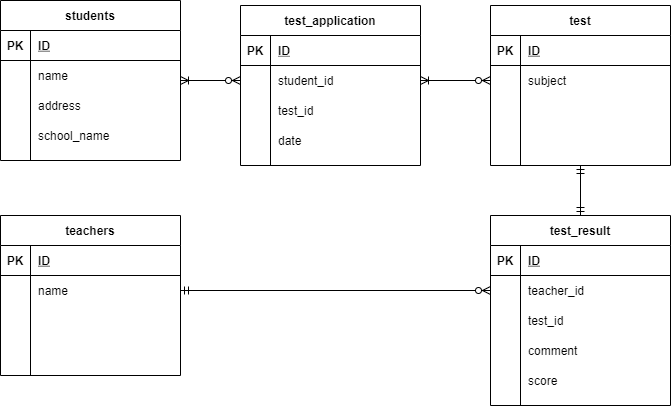

The diagram above was exported from draw.io. Its source (the exported page's mxGraphModel, read from the mxfile embedded in the PNG):
<mxGraphModel dx="820" dy="478" grid="1" gridSize="10" guides="1" tooltips="1" connect="1" arrows="1" fold="1" page="1" pageScale="1" pageWidth="827" pageHeight="1169" math="0" shadow="0">
  <root>
    <mxCell id="0" />
    <mxCell id="1" parent="0" />
    <mxCell id="112" style="edgeStyle=orthogonalEdgeStyle;rounded=0;orthogonalLoop=1;jettySize=auto;html=1;entryX=0;entryY=0.5;entryDx=0;entryDy=0;startArrow=ERoneToMany;startFill=0;endArrow=ERzeroToMany;endFill=1;" edge="1" parent="1" source="2" target="91">
      <mxGeometry relative="1" as="geometry" />
    </mxCell>
    <mxCell id="2" value="students" style="shape=table;startSize=30;container=1;collapsible=1;childLayout=tableLayout;fixedRows=1;rowLines=0;fontStyle=1;align=center;resizeLast=1;" parent="1" vertex="1">
      <mxGeometry x="60" y="35" width="180" height="160" as="geometry" />
    </mxCell>
    <mxCell id="3" value="" style="shape=partialRectangle;collapsible=0;dropTarget=0;pointerEvents=0;fillColor=none;top=0;left=0;bottom=1;right=0;points=[[0,0.5],[1,0.5]];portConstraint=eastwest;" parent="2" vertex="1">
      <mxGeometry y="30" width="180" height="30" as="geometry" />
    </mxCell>
    <mxCell id="4" value="PK" style="shape=partialRectangle;connectable=0;fillColor=none;top=0;left=0;bottom=0;right=0;fontStyle=1;overflow=hidden;" parent="3" vertex="1">
      <mxGeometry width="30" height="30" as="geometry" />
    </mxCell>
    <mxCell id="5" value="ID" style="shape=partialRectangle;connectable=0;fillColor=none;top=0;left=0;bottom=0;right=0;align=left;spacingLeft=6;fontStyle=5;overflow=hidden;" parent="3" vertex="1">
      <mxGeometry x="30" width="150" height="30" as="geometry" />
    </mxCell>
    <mxCell id="6" value="" style="shape=partialRectangle;collapsible=0;dropTarget=0;pointerEvents=0;fillColor=none;top=0;left=0;bottom=0;right=0;points=[[0,0.5],[1,0.5]];portConstraint=eastwest;" parent="2" vertex="1">
      <mxGeometry y="60" width="180" height="30" as="geometry" />
    </mxCell>
    <mxCell id="7" value="" style="shape=partialRectangle;connectable=0;fillColor=none;top=0;left=0;bottom=0;right=0;editable=1;overflow=hidden;" parent="6" vertex="1">
      <mxGeometry width="30" height="30" as="geometry" />
    </mxCell>
    <mxCell id="8" value="name" style="shape=partialRectangle;connectable=0;fillColor=none;top=0;left=0;bottom=0;right=0;align=left;spacingLeft=6;overflow=hidden;" parent="6" vertex="1">
      <mxGeometry x="30" width="150" height="30" as="geometry" />
    </mxCell>
    <mxCell id="9" value="" style="shape=partialRectangle;collapsible=0;dropTarget=0;pointerEvents=0;fillColor=none;top=0;left=0;bottom=0;right=0;points=[[0,0.5],[1,0.5]];portConstraint=eastwest;" parent="2" vertex="1">
      <mxGeometry y="90" width="180" height="30" as="geometry" />
    </mxCell>
    <mxCell id="10" value="" style="shape=partialRectangle;connectable=0;fillColor=none;top=0;left=0;bottom=0;right=0;editable=1;overflow=hidden;" parent="9" vertex="1">
      <mxGeometry width="30" height="30" as="geometry" />
    </mxCell>
    <mxCell id="11" value="address" style="shape=partialRectangle;connectable=0;fillColor=none;top=0;left=0;bottom=0;right=0;align=left;spacingLeft=6;overflow=hidden;" parent="9" vertex="1">
      <mxGeometry x="30" width="150" height="30" as="geometry" />
    </mxCell>
    <mxCell id="12" value="" style="shape=partialRectangle;collapsible=0;dropTarget=0;pointerEvents=0;fillColor=none;top=0;left=0;bottom=0;right=0;points=[[0,0.5],[1,0.5]];portConstraint=eastwest;" parent="2" vertex="1">
      <mxGeometry y="120" width="180" height="30" as="geometry" />
    </mxCell>
    <mxCell id="13" value="" style="shape=partialRectangle;connectable=0;fillColor=none;top=0;left=0;bottom=0;right=0;editable=1;overflow=hidden;" parent="12" vertex="1">
      <mxGeometry width="30" height="30" as="geometry" />
    </mxCell>
    <mxCell id="14" value="school_name" style="shape=partialRectangle;connectable=0;fillColor=none;top=0;left=0;bottom=0;right=0;align=left;spacingLeft=6;overflow=hidden;" parent="12" vertex="1">
      <mxGeometry x="30" width="150" height="30" as="geometry" />
    </mxCell>
    <mxCell id="15" value="test_result" style="shape=table;startSize=30;container=1;collapsible=1;childLayout=tableLayout;fixedRows=1;rowLines=0;fontStyle=1;align=center;resizeLast=1;" parent="1" vertex="1">
      <mxGeometry x="550" y="250" width="180" height="190" as="geometry" />
    </mxCell>
    <mxCell id="16" value="" style="shape=partialRectangle;collapsible=0;dropTarget=0;pointerEvents=0;fillColor=none;top=0;left=0;bottom=1;right=0;points=[[0,0.5],[1,0.5]];portConstraint=eastwest;" parent="15" vertex="1">
      <mxGeometry y="30" width="180" height="30" as="geometry" />
    </mxCell>
    <mxCell id="17" value="PK" style="shape=partialRectangle;connectable=0;fillColor=none;top=0;left=0;bottom=0;right=0;fontStyle=1;overflow=hidden;" parent="16" vertex="1">
      <mxGeometry width="30" height="30" as="geometry" />
    </mxCell>
    <mxCell id="18" value="ID" style="shape=partialRectangle;connectable=0;fillColor=none;top=0;left=0;bottom=0;right=0;align=left;spacingLeft=6;fontStyle=5;overflow=hidden;" parent="16" vertex="1">
      <mxGeometry x="30" width="150" height="30" as="geometry" />
    </mxCell>
    <mxCell id="25" value="" style="shape=partialRectangle;collapsible=0;dropTarget=0;pointerEvents=0;fillColor=none;top=0;left=0;bottom=0;right=0;points=[[0,0.5],[1,0.5]];portConstraint=eastwest;" parent="15" vertex="1">
      <mxGeometry y="60" width="180" height="30" as="geometry" />
    </mxCell>
    <mxCell id="26" value="" style="shape=partialRectangle;connectable=0;fillColor=none;top=0;left=0;bottom=0;right=0;editable=1;overflow=hidden;" parent="25" vertex="1">
      <mxGeometry width="30" height="30" as="geometry" />
    </mxCell>
    <mxCell id="27" value="teacher_id" style="shape=partialRectangle;connectable=0;fillColor=none;top=0;left=0;bottom=0;right=0;align=left;spacingLeft=6;overflow=hidden;" parent="25" vertex="1">
      <mxGeometry x="30" width="150" height="30" as="geometry" />
    </mxCell>
    <mxCell id="19" value="" style="shape=partialRectangle;collapsible=0;dropTarget=0;pointerEvents=0;fillColor=none;top=0;left=0;bottom=0;right=0;points=[[0,0.5],[1,0.5]];portConstraint=eastwest;" parent="15" vertex="1">
      <mxGeometry y="90" width="180" height="30" as="geometry" />
    </mxCell>
    <mxCell id="20" value="" style="shape=partialRectangle;connectable=0;fillColor=none;top=0;left=0;bottom=0;right=0;editable=1;overflow=hidden;" parent="19" vertex="1">
      <mxGeometry width="30" height="30" as="geometry" />
    </mxCell>
    <mxCell id="21" value="test_id" style="shape=partialRectangle;connectable=0;fillColor=none;top=0;left=0;bottom=0;right=0;align=left;spacingLeft=6;overflow=hidden;" parent="19" vertex="1">
      <mxGeometry x="30" width="150" height="30" as="geometry" />
    </mxCell>
    <mxCell id="22" value="" style="shape=partialRectangle;collapsible=0;dropTarget=0;pointerEvents=0;fillColor=none;top=0;left=0;bottom=0;right=0;points=[[0,0.5],[1,0.5]];portConstraint=eastwest;" parent="15" vertex="1">
      <mxGeometry y="120" width="180" height="30" as="geometry" />
    </mxCell>
    <mxCell id="23" value="" style="shape=partialRectangle;connectable=0;fillColor=none;top=0;left=0;bottom=0;right=0;editable=1;overflow=hidden;" parent="22" vertex="1">
      <mxGeometry width="30" height="30" as="geometry" />
    </mxCell>
    <mxCell id="24" value="comment" style="shape=partialRectangle;connectable=0;fillColor=none;top=0;left=0;bottom=0;right=0;align=left;spacingLeft=6;overflow=hidden;" parent="22" vertex="1">
      <mxGeometry x="30" width="150" height="30" as="geometry" />
    </mxCell>
    <mxCell id="116" value="" style="shape=partialRectangle;collapsible=0;dropTarget=0;pointerEvents=0;fillColor=none;top=0;left=0;bottom=0;right=0;points=[[0,0.5],[1,0.5]];portConstraint=eastwest;" vertex="1" parent="15">
      <mxGeometry y="150" width="180" height="30" as="geometry" />
    </mxCell>
    <mxCell id="117" value="" style="shape=partialRectangle;connectable=0;fillColor=none;top=0;left=0;bottom=0;right=0;editable=1;overflow=hidden;" vertex="1" parent="116">
      <mxGeometry width="30" height="30" as="geometry" />
    </mxCell>
    <mxCell id="118" value="score" style="shape=partialRectangle;connectable=0;fillColor=none;top=0;left=0;bottom=0;right=0;align=left;spacingLeft=6;overflow=hidden;" vertex="1" parent="116">
      <mxGeometry x="30" width="150" height="30" as="geometry" />
    </mxCell>
    <mxCell id="106" style="edgeStyle=orthogonalEdgeStyle;rounded=0;orthogonalLoop=1;jettySize=auto;html=1;entryX=0.5;entryY=0;entryDx=0;entryDy=0;startArrow=ERmandOne;startFill=0;endArrow=ERmandOne;endFill=0;" parent="1" source="28" target="15" edge="1">
      <mxGeometry relative="1" as="geometry" />
    </mxCell>
    <mxCell id="28" value="test" style="shape=table;startSize=30;container=1;collapsible=1;childLayout=tableLayout;fixedRows=1;rowLines=0;fontStyle=1;align=center;resizeLast=1;" parent="1" vertex="1">
      <mxGeometry x="550" y="40" width="180" height="160" as="geometry" />
    </mxCell>
    <mxCell id="29" value="" style="shape=partialRectangle;collapsible=0;dropTarget=0;pointerEvents=0;fillColor=none;top=0;left=0;bottom=1;right=0;points=[[0,0.5],[1,0.5]];portConstraint=eastwest;" parent="28" vertex="1">
      <mxGeometry y="30" width="180" height="30" as="geometry" />
    </mxCell>
    <mxCell id="30" value="PK" style="shape=partialRectangle;connectable=0;fillColor=none;top=0;left=0;bottom=0;right=0;fontStyle=1;overflow=hidden;" parent="29" vertex="1">
      <mxGeometry width="30" height="30" as="geometry" />
    </mxCell>
    <mxCell id="31" value="ID" style="shape=partialRectangle;connectable=0;fillColor=none;top=0;left=0;bottom=0;right=0;align=left;spacingLeft=6;fontStyle=5;overflow=hidden;" parent="29" vertex="1">
      <mxGeometry x="30" width="150" height="30" as="geometry" />
    </mxCell>
    <mxCell id="32" value="" style="shape=partialRectangle;collapsible=0;dropTarget=0;pointerEvents=0;fillColor=none;top=0;left=0;bottom=0;right=0;points=[[0,0.5],[1,0.5]];portConstraint=eastwest;" parent="28" vertex="1">
      <mxGeometry y="60" width="180" height="30" as="geometry" />
    </mxCell>
    <mxCell id="33" value="" style="shape=partialRectangle;connectable=0;fillColor=none;top=0;left=0;bottom=0;right=0;editable=1;overflow=hidden;" parent="32" vertex="1">
      <mxGeometry width="30" height="30" as="geometry" />
    </mxCell>
    <mxCell id="34" value="subject" style="shape=partialRectangle;connectable=0;fillColor=none;top=0;left=0;bottom=0;right=0;align=left;spacingLeft=6;overflow=hidden;" parent="32" vertex="1">
      <mxGeometry x="30" width="150" height="30" as="geometry" />
    </mxCell>
    <mxCell id="35" value="" style="shape=partialRectangle;collapsible=0;dropTarget=0;pointerEvents=0;fillColor=none;top=0;left=0;bottom=0;right=0;points=[[0,0.5],[1,0.5]];portConstraint=eastwest;" parent="28" vertex="1">
      <mxGeometry y="90" width="180" height="30" as="geometry" />
    </mxCell>
    <mxCell id="36" value="" style="shape=partialRectangle;connectable=0;fillColor=none;top=0;left=0;bottom=0;right=0;editable=1;overflow=hidden;" parent="35" vertex="1">
      <mxGeometry width="30" height="30" as="geometry" />
    </mxCell>
    <mxCell id="37" value="" style="shape=partialRectangle;connectable=0;fillColor=none;top=0;left=0;bottom=0;right=0;align=left;spacingLeft=6;overflow=hidden;" parent="35" vertex="1">
      <mxGeometry x="30" width="150" height="30" as="geometry" />
    </mxCell>
    <mxCell id="38" value="" style="shape=partialRectangle;collapsible=0;dropTarget=0;pointerEvents=0;fillColor=none;top=0;left=0;bottom=0;right=0;points=[[0,0.5],[1,0.5]];portConstraint=eastwest;" parent="28" vertex="1">
      <mxGeometry y="120" width="180" height="30" as="geometry" />
    </mxCell>
    <mxCell id="39" value="" style="shape=partialRectangle;connectable=0;fillColor=none;top=0;left=0;bottom=0;right=0;editable=1;overflow=hidden;" parent="38" vertex="1">
      <mxGeometry width="30" height="30" as="geometry" />
    </mxCell>
    <mxCell id="40" value="" style="shape=partialRectangle;connectable=0;fillColor=none;top=0;left=0;bottom=0;right=0;align=left;spacingLeft=6;overflow=hidden;" parent="38" vertex="1">
      <mxGeometry x="30" width="150" height="30" as="geometry" />
    </mxCell>
    <mxCell id="41" value="teachers" style="shape=table;startSize=30;container=1;collapsible=1;childLayout=tableLayout;fixedRows=1;rowLines=0;fontStyle=1;align=center;resizeLast=1;" parent="1" vertex="1">
      <mxGeometry x="60" y="250" width="180" height="160" as="geometry" />
    </mxCell>
    <mxCell id="42" value="" style="shape=partialRectangle;collapsible=0;dropTarget=0;pointerEvents=0;fillColor=none;top=0;left=0;bottom=1;right=0;points=[[0,0.5],[1,0.5]];portConstraint=eastwest;" parent="41" vertex="1">
      <mxGeometry y="30" width="180" height="30" as="geometry" />
    </mxCell>
    <mxCell id="43" value="PK" style="shape=partialRectangle;connectable=0;fillColor=none;top=0;left=0;bottom=0;right=0;fontStyle=1;overflow=hidden;" parent="42" vertex="1">
      <mxGeometry width="30" height="30" as="geometry" />
    </mxCell>
    <mxCell id="44" value="ID" style="shape=partialRectangle;connectable=0;fillColor=none;top=0;left=0;bottom=0;right=0;align=left;spacingLeft=6;fontStyle=5;overflow=hidden;" parent="42" vertex="1">
      <mxGeometry x="30" width="150" height="30" as="geometry" />
    </mxCell>
    <mxCell id="45" value="" style="shape=partialRectangle;collapsible=0;dropTarget=0;pointerEvents=0;fillColor=none;top=0;left=0;bottom=0;right=0;points=[[0,0.5],[1,0.5]];portConstraint=eastwest;" parent="41" vertex="1">
      <mxGeometry y="60" width="180" height="30" as="geometry" />
    </mxCell>
    <mxCell id="46" value="" style="shape=partialRectangle;connectable=0;fillColor=none;top=0;left=0;bottom=0;right=0;editable=1;overflow=hidden;" parent="45" vertex="1">
      <mxGeometry width="30" height="30" as="geometry" />
    </mxCell>
    <mxCell id="47" value="name" style="shape=partialRectangle;connectable=0;fillColor=none;top=0;left=0;bottom=0;right=0;align=left;spacingLeft=6;overflow=hidden;" parent="45" vertex="1">
      <mxGeometry x="30" width="150" height="30" as="geometry" />
    </mxCell>
    <mxCell id="48" value="" style="shape=partialRectangle;collapsible=0;dropTarget=0;pointerEvents=0;fillColor=none;top=0;left=0;bottom=0;right=0;points=[[0,0.5],[1,0.5]];portConstraint=eastwest;" parent="41" vertex="1">
      <mxGeometry y="90" width="180" height="30" as="geometry" />
    </mxCell>
    <mxCell id="49" value="" style="shape=partialRectangle;connectable=0;fillColor=none;top=0;left=0;bottom=0;right=0;editable=1;overflow=hidden;" parent="48" vertex="1">
      <mxGeometry width="30" height="30" as="geometry" />
    </mxCell>
    <mxCell id="50" value="" style="shape=partialRectangle;connectable=0;fillColor=none;top=0;left=0;bottom=0;right=0;align=left;spacingLeft=6;overflow=hidden;" parent="48" vertex="1">
      <mxGeometry x="30" width="150" height="30" as="geometry" />
    </mxCell>
    <mxCell id="51" value="" style="shape=partialRectangle;collapsible=0;dropTarget=0;pointerEvents=0;fillColor=none;top=0;left=0;bottom=0;right=0;points=[[0,0.5],[1,0.5]];portConstraint=eastwest;" parent="41" vertex="1">
      <mxGeometry y="120" width="180" height="30" as="geometry" />
    </mxCell>
    <mxCell id="52" value="" style="shape=partialRectangle;connectable=0;fillColor=none;top=0;left=0;bottom=0;right=0;editable=1;overflow=hidden;" parent="51" vertex="1">
      <mxGeometry width="30" height="30" as="geometry" />
    </mxCell>
    <mxCell id="53" value="" style="shape=partialRectangle;connectable=0;fillColor=none;top=0;left=0;bottom=0;right=0;align=left;spacingLeft=6;overflow=hidden;" parent="51" vertex="1">
      <mxGeometry x="30" width="150" height="30" as="geometry" />
    </mxCell>
    <mxCell id="87" value="test_application" style="shape=table;startSize=30;container=1;collapsible=1;childLayout=tableLayout;fixedRows=1;rowLines=0;fontStyle=1;align=center;resizeLast=1;" parent="1" vertex="1">
      <mxGeometry x="300" y="40" width="180" height="160" as="geometry" />
    </mxCell>
    <mxCell id="88" value="" style="shape=partialRectangle;collapsible=0;dropTarget=0;pointerEvents=0;fillColor=none;top=0;left=0;bottom=1;right=0;points=[[0,0.5],[1,0.5]];portConstraint=eastwest;" parent="87" vertex="1">
      <mxGeometry y="30" width="180" height="30" as="geometry" />
    </mxCell>
    <mxCell id="89" value="PK" style="shape=partialRectangle;connectable=0;fillColor=none;top=0;left=0;bottom=0;right=0;fontStyle=1;overflow=hidden;" parent="88" vertex="1">
      <mxGeometry width="30" height="30" as="geometry" />
    </mxCell>
    <mxCell id="90" value="ID" style="shape=partialRectangle;connectable=0;fillColor=none;top=0;left=0;bottom=0;right=0;align=left;spacingLeft=6;fontStyle=5;overflow=hidden;" parent="88" vertex="1">
      <mxGeometry x="30" width="150" height="30" as="geometry" />
    </mxCell>
    <mxCell id="91" value="" style="shape=partialRectangle;collapsible=0;dropTarget=0;pointerEvents=0;fillColor=none;top=0;left=0;bottom=0;right=0;points=[[0,0.5],[1,0.5]];portConstraint=eastwest;" parent="87" vertex="1">
      <mxGeometry y="60" width="180" height="30" as="geometry" />
    </mxCell>
    <mxCell id="92" value="" style="shape=partialRectangle;connectable=0;fillColor=none;top=0;left=0;bottom=0;right=0;editable=1;overflow=hidden;" parent="91" vertex="1">
      <mxGeometry width="30" height="30" as="geometry" />
    </mxCell>
    <mxCell id="93" value="student_id" style="shape=partialRectangle;connectable=0;fillColor=none;top=0;left=0;bottom=0;right=0;align=left;spacingLeft=6;overflow=hidden;" parent="91" vertex="1">
      <mxGeometry x="30" width="150" height="30" as="geometry" />
    </mxCell>
    <mxCell id="94" value="" style="shape=partialRectangle;collapsible=0;dropTarget=0;pointerEvents=0;fillColor=none;top=0;left=0;bottom=0;right=0;points=[[0,0.5],[1,0.5]];portConstraint=eastwest;" parent="87" vertex="1">
      <mxGeometry y="90" width="180" height="30" as="geometry" />
    </mxCell>
    <mxCell id="95" value="" style="shape=partialRectangle;connectable=0;fillColor=none;top=0;left=0;bottom=0;right=0;editable=1;overflow=hidden;" parent="94" vertex="1">
      <mxGeometry width="30" height="30" as="geometry" />
    </mxCell>
    <mxCell id="96" value="test_id" style="shape=partialRectangle;connectable=0;fillColor=none;top=0;left=0;bottom=0;right=0;align=left;spacingLeft=6;overflow=hidden;" parent="94" vertex="1">
      <mxGeometry x="30" width="150" height="30" as="geometry" />
    </mxCell>
    <mxCell id="97" value="" style="shape=partialRectangle;collapsible=0;dropTarget=0;pointerEvents=0;fillColor=none;top=0;left=0;bottom=0;right=0;points=[[0,0.5],[1,0.5]];portConstraint=eastwest;" parent="87" vertex="1">
      <mxGeometry y="120" width="180" height="30" as="geometry" />
    </mxCell>
    <mxCell id="98" value="" style="shape=partialRectangle;connectable=0;fillColor=none;top=0;left=0;bottom=0;right=0;editable=1;overflow=hidden;" parent="97" vertex="1">
      <mxGeometry width="30" height="30" as="geometry" />
    </mxCell>
    <mxCell id="99" value="date" style="shape=partialRectangle;connectable=0;fillColor=none;top=0;left=0;bottom=0;right=0;align=left;spacingLeft=6;overflow=hidden;" parent="97" vertex="1">
      <mxGeometry x="30" width="150" height="30" as="geometry" />
    </mxCell>
    <mxCell id="107" style="edgeStyle=orthogonalEdgeStyle;rounded=0;orthogonalLoop=1;jettySize=auto;html=1;entryX=1;entryY=0.5;entryDx=0;entryDy=0;startArrow=ERzeroToMany;startFill=1;endArrow=ERmandOne;endFill=0;" parent="1" source="25" target="45" edge="1">
      <mxGeometry relative="1" as="geometry" />
    </mxCell>
    <mxCell id="113" style="edgeStyle=orthogonalEdgeStyle;rounded=0;orthogonalLoop=1;jettySize=auto;html=1;entryX=0;entryY=0.5;entryDx=0;entryDy=0;startArrow=ERoneToMany;startFill=0;endArrow=ERzeroToMany;endFill=1;" edge="1" parent="1" source="91" target="32">
      <mxGeometry relative="1" as="geometry" />
    </mxCell>
  </root>
</mxGraphModel>